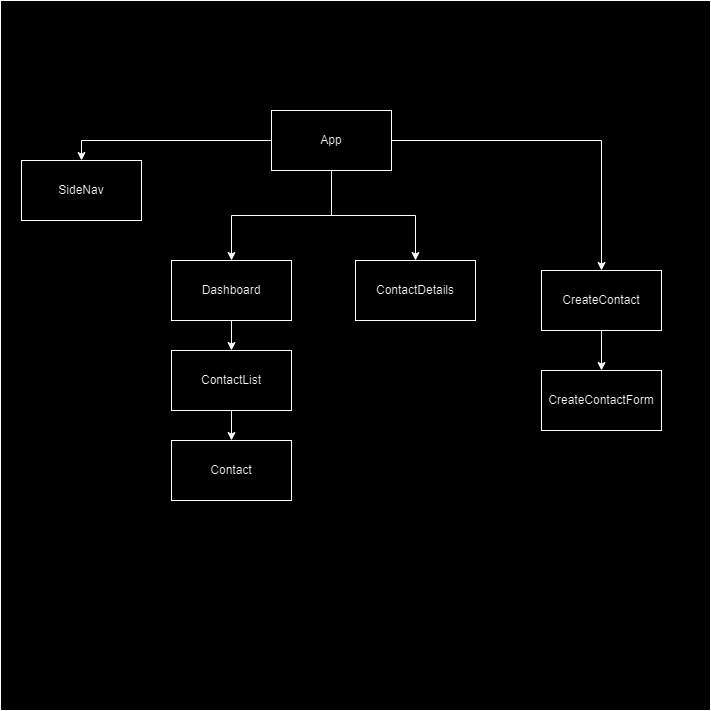

The diagram above was exported from draw.io. Its source (the exported page's mxGraphModel, read from the mxfile embedded in the PNG):
<mxGraphModel dx="1434" dy="1949" grid="1" gridSize="10" guides="1" tooltips="1" connect="1" arrows="1" fold="1" page="1" pageScale="1" pageWidth="827" pageHeight="1169" math="0" shadow="0">
  <root>
    <mxCell id="0" />
    <mxCell id="1" parent="0" />
    <mxCell id="henfktkuQES4biKaacY4-17" value="" style="whiteSpace=wrap;html=1;aspect=fixed;" vertex="1" parent="1">
      <mxGeometry x="59" y="-50" width="710" height="710" as="geometry" />
    </mxCell>
    <mxCell id="henfktkuQES4biKaacY4-5" style="edgeStyle=orthogonalEdgeStyle;rounded=0;orthogonalLoop=1;jettySize=auto;html=1;entryX=0.5;entryY=0;entryDx=0;entryDy=0;" edge="1" parent="1" source="henfktkuQES4biKaacY4-1" target="henfktkuQES4biKaacY4-2">
      <mxGeometry relative="1" as="geometry" />
    </mxCell>
    <mxCell id="henfktkuQES4biKaacY4-6" style="edgeStyle=orthogonalEdgeStyle;rounded=0;orthogonalLoop=1;jettySize=auto;html=1;entryX=0.5;entryY=0;entryDx=0;entryDy=0;" edge="1" parent="1" source="henfktkuQES4biKaacY4-1" target="henfktkuQES4biKaacY4-3">
      <mxGeometry relative="1" as="geometry" />
    </mxCell>
    <mxCell id="henfktkuQES4biKaacY4-12" style="edgeStyle=orthogonalEdgeStyle;rounded=0;orthogonalLoop=1;jettySize=auto;html=1;" edge="1" parent="1" source="henfktkuQES4biKaacY4-1" target="henfktkuQES4biKaacY4-11">
      <mxGeometry relative="1" as="geometry" />
    </mxCell>
    <mxCell id="henfktkuQES4biKaacY4-14" style="edgeStyle=orthogonalEdgeStyle;rounded=0;orthogonalLoop=1;jettySize=auto;html=1;" edge="1" parent="1" source="henfktkuQES4biKaacY4-1" target="henfktkuQES4biKaacY4-13">
      <mxGeometry relative="1" as="geometry" />
    </mxCell>
    <mxCell id="henfktkuQES4biKaacY4-1" value="App" style="rounded=0;whiteSpace=wrap;html=1;" vertex="1" parent="1">
      <mxGeometry x="330" y="60" width="120" height="60" as="geometry" />
    </mxCell>
    <mxCell id="henfktkuQES4biKaacY4-2" value="SideNav" style="rounded=0;whiteSpace=wrap;html=1;" vertex="1" parent="1">
      <mxGeometry x="80" y="110" width="120" height="60" as="geometry" />
    </mxCell>
    <mxCell id="henfktkuQES4biKaacY4-9" style="edgeStyle=orthogonalEdgeStyle;rounded=0;orthogonalLoop=1;jettySize=auto;html=1;entryX=0.5;entryY=0;entryDx=0;entryDy=0;" edge="1" parent="1" source="henfktkuQES4biKaacY4-3" target="henfktkuQES4biKaacY4-7">
      <mxGeometry relative="1" as="geometry" />
    </mxCell>
    <mxCell id="henfktkuQES4biKaacY4-3" value="Dashboard" style="rounded=0;whiteSpace=wrap;html=1;" vertex="1" parent="1">
      <mxGeometry x="230" y="210" width="120" height="60" as="geometry" />
    </mxCell>
    <mxCell id="henfktkuQES4biKaacY4-10" style="edgeStyle=orthogonalEdgeStyle;rounded=0;orthogonalLoop=1;jettySize=auto;html=1;entryX=0.5;entryY=0;entryDx=0;entryDy=0;" edge="1" parent="1" source="henfktkuQES4biKaacY4-7" target="henfktkuQES4biKaacY4-8">
      <mxGeometry relative="1" as="geometry" />
    </mxCell>
    <mxCell id="henfktkuQES4biKaacY4-7" value="ContactList" style="rounded=0;whiteSpace=wrap;html=1;" vertex="1" parent="1">
      <mxGeometry x="230" y="300" width="120" height="60" as="geometry" />
    </mxCell>
    <mxCell id="henfktkuQES4biKaacY4-8" value="Contact" style="rounded=0;whiteSpace=wrap;html=1;" vertex="1" parent="1">
      <mxGeometry x="230" y="390" width="120" height="60" as="geometry" />
    </mxCell>
    <mxCell id="henfktkuQES4biKaacY4-11" value="ContactDetails" style="rounded=0;whiteSpace=wrap;html=1;" vertex="1" parent="1">
      <mxGeometry x="414" y="210" width="120" height="60" as="geometry" />
    </mxCell>
    <mxCell id="henfktkuQES4biKaacY4-16" style="edgeStyle=orthogonalEdgeStyle;rounded=0;orthogonalLoop=1;jettySize=auto;html=1;entryX=0.5;entryY=0;entryDx=0;entryDy=0;" edge="1" parent="1" source="henfktkuQES4biKaacY4-13" target="henfktkuQES4biKaacY4-15">
      <mxGeometry relative="1" as="geometry" />
    </mxCell>
    <mxCell id="henfktkuQES4biKaacY4-13" value="CreateContact" style="rounded=0;whiteSpace=wrap;html=1;" vertex="1" parent="1">
      <mxGeometry x="600" y="220" width="120" height="60" as="geometry" />
    </mxCell>
    <mxCell id="henfktkuQES4biKaacY4-15" value="CreateContactForm" style="rounded=0;whiteSpace=wrap;html=1;" vertex="1" parent="1">
      <mxGeometry x="600" y="320" width="120" height="60" as="geometry" />
    </mxCell>
  </root>
</mxGraphModel>